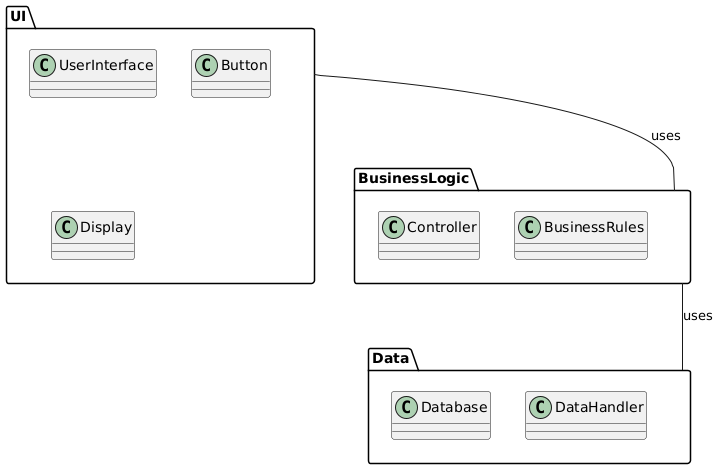

The diagram above was rendered by PlantUML. Its source (embedded in the PNG):
@startuml
package UI {
    class UserInterface
    class Button
    class Display
}

package Data {
    class Database
    class DataHandler
}

package BusinessLogic {
    class Controller
    class BusinessRules
}

UI -- BusinessLogic : uses
BusinessLogic -- Data : uses
@enduml